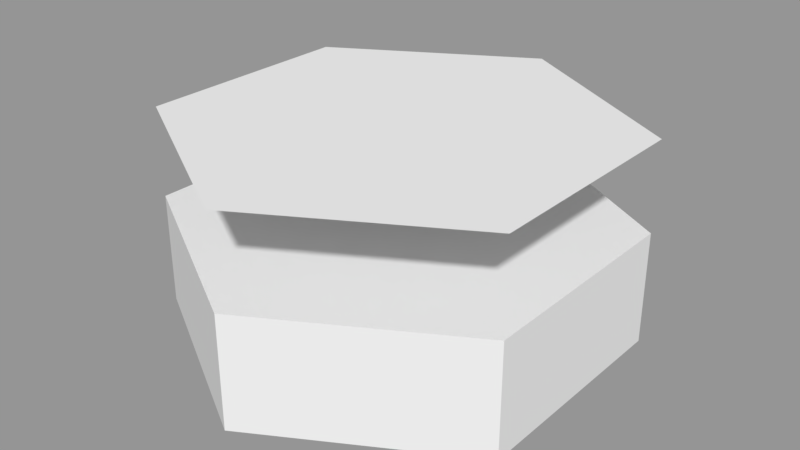 # Source: water01.blend  (saved by Blender 2.79.0; exported with 4.5.12 LTS)
import bpy
from mathutils import Matrix  # noqa: F401  (used for matrix-valued properties, if any)

bpy.ops.wm.read_factory_settings(use_empty=True)
scene = bpy.context.scene
scene.name = 'Scene'

# ---- collections
col_collection_1 = bpy.data.collections.new('Collection 1'); scene.collection.children.link(col_collection_1)

# ---- materials (node trees are filled in below, after node groups)
mat_water = bpy.data.materials.new('Water')
mat_water.alpha_threshold = 0.0
mat_water.use_transparent_shadow = False
mat_water.roughness = 0.5
mat_base = bpy.data.materials.new('Base')
mat_base.alpha_threshold = 0.0
mat_base.use_transparent_shadow = False
mat_base.roughness = 0.5

# ---- material node trees

# ---- meshes
me_cylinder_002 = bpy.data.meshes.new('Cylinder.002')
me_cylinder_002.from_pydata([(0.0, 0.5, -0.25), (0.0, 0.5, 0.0), (0.433, 0.25, -0.25), (0.433, 0.25, 0.0), (0.433, -0.25, -0.25), (0.433, -0.25, 0.0), (-4.371e-08, -0.5, -0.25), (-4.371e-08, -0.5, 0.0), (-0.433, -0.25, -0.25), (-0.433, -0.25, 0.0), (-0.433, 0.25, -0.25), (-0.433, 0.25, 0.0), (0.0, 0.5, 0.2), (0.433, 0.25, 0.2), (0.433, -0.25, 0.2), (-4.371e-08, -0.5, 0.2), (-0.433, -0.25, 0.2), (-0.433, 0.25, 0.2)], [], [(0, 1, 3, 2), (2, 3, 5, 4), (4, 5, 7, 6), (6, 7, 9, 8), (3, 1, 11, 9, 7, 5), (8, 9, 11, 10), (10, 11, 1, 0), (0, 2, 4, 6, 8, 10), (13, 12, 17, 16, 15, 14)])
me_cylinder_002.polygons.foreach_set('material_index', [1, 1, 1, 1, 1, 1, 1, 1, 0])
me_cylinder_002.materials.append(mat_water)
me_cylinder_002.materials.append(mat_base)
me_cylinder_002.use_remesh_preserve_volume = False
me_cylinder_002.use_remesh_preserve_attributes = False
me_cylinder_002.use_mirror_vertex_groups = False
me_cylinder_002.update()

# ---- objects
ob_tile = bpy.data.objects.new('Tile', me_cylinder_002)

# ---- transforms, parenting, visibility, modifiers, constraints
ob_tile.location = (0.0, 0.0, -0.25)
ob_tile.lineart.crease_threshold = 0.0

# ---- collection membership
col_collection_1.objects.link(ob_tile)

# ---- scene / render settings (as saved in the file)
scene.frame_start = 1; scene.frame_end = 250; scene.frame_set(1)
scene.render.engine = 'BLENDER_EEVEE_NEXT'
scene.render.resolution_percentage = 50
scene.render.dither_intensity = 0.0
scene.cycles.use_denoising = False
scene.cycles.samples = 128
scene.cycles.sampling_pattern = 'TABULATED_SOBOL'
scene.cycles.use_adaptive_sampling = False
scene.cycles.use_light_tree = False
scene.cycles.blur_glossy = 0.0
scene.cycles.sample_clamp_indirect = 0.0
scene.view_settings.view_transform = 'Standard'
bpy.context.view_layer.update()

# ---- added for rendering (the .blend has no active camera and no usable light): camera, sun + grey world if the file has none
cam_auto = bpy.data.cameras.new('AutoCamera')
cam_auto.lens = 50.0
cam_auto.sensor_width = 36.0
cam_auto.clip_end = 1000.0
ob_auto_camera = bpy.data.objects.new('AutoCamera', cam_auto)
scene.collection.objects.link(ob_auto_camera)
ob_auto_camera.location = (1.29283, -1.5514, 0.759267)
ob_auto_camera.rotation_euler = (1.09748, -7.21219e-08, 0.694738)
scene.camera = ob_auto_camera
light_auto_sun = bpy.data.lights.new('AutoSun', 'SUN')
light_auto_sun.energy = 3.0
light_auto_sun.angle = 0.0523599
ob_auto_sun = bpy.data.objects.new('AutoSun', light_auto_sun)
scene.collection.objects.link(ob_auto_sun)
ob_auto_sun.rotation_euler = (0.872665, 0.174533, 0.523599)
if scene.world is None:
    world_auto = bpy.data.worlds.new('AutoWorld')
    world_auto.color = (0.3, 0.3, 0.3)
    scene.world = world_auto
bpy.context.view_layer.update()
